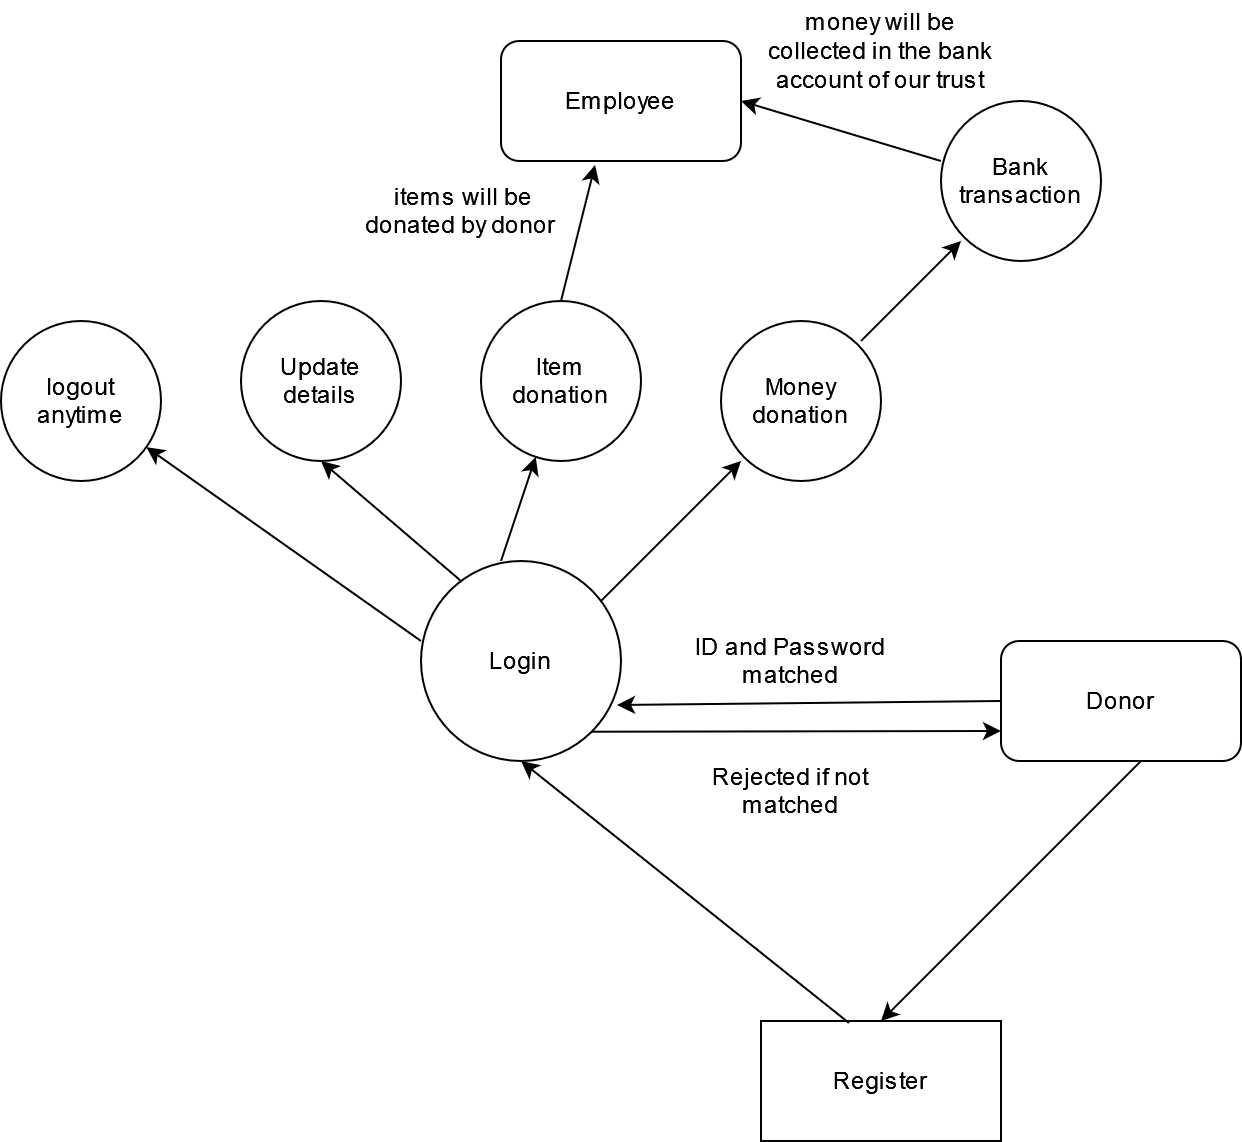

The diagram above was exported from draw.io. Its source (the exported page's mxGraphModel, read from the mxfile embedded in the PNG):
<mxGraphModel dx="1674" dy="741" grid="1" gridSize="10" guides="1" tooltips="1" connect="1" arrows="1" fold="1" page="1" pageScale="1" pageWidth="2500" pageHeight="2000" math="0" shadow="0">
  <root>
    <mxCell id="0" />
    <mxCell id="1" parent="0" />
    <mxCell id="5yNh8z0s7S4INSuU7GKE-1" value="Register" style="rounded=0;whiteSpace=wrap;html=1;" vertex="1" parent="1">
      <mxGeometry x="1010" y="930" width="120" height="60" as="geometry" />
    </mxCell>
    <mxCell id="5yNh8z0s7S4INSuU7GKE-3" value="Donor" style="rounded=1;whiteSpace=wrap;html=1;" vertex="1" parent="1">
      <mxGeometry x="1130" y="740" width="120" height="60" as="geometry" />
    </mxCell>
    <mxCell id="5yNh8z0s7S4INSuU7GKE-5" value="" style="endArrow=classic;html=1;rounded=0;exitX=0.367;exitY=0.017;exitDx=0;exitDy=0;exitPerimeter=0;entryX=0.5;entryY=1;entryDx=0;entryDy=0;entryPerimeter=0;" edge="1" parent="1" source="5yNh8z0s7S4INSuU7GKE-1" target="5yNh8z0s7S4INSuU7GKE-7">
      <mxGeometry width="50" height="50" relative="1" as="geometry">
        <mxPoint x="990" y="890" as="sourcePoint" />
        <mxPoint x="880" y="800" as="targetPoint" />
      </mxGeometry>
    </mxCell>
    <mxCell id="5yNh8z0s7S4INSuU7GKE-6" value="" style="endArrow=classic;html=1;rounded=0;entryX=0.98;entryY=0.72;entryDx=0;entryDy=0;entryPerimeter=0;" edge="1" parent="1" target="5yNh8z0s7S4INSuU7GKE-7">
      <mxGeometry width="50" height="50" relative="1" as="geometry">
        <mxPoint x="1130" y="770" as="sourcePoint" />
        <mxPoint x="940" y="770" as="targetPoint" />
      </mxGeometry>
    </mxCell>
    <mxCell id="5yNh8z0s7S4INSuU7GKE-7" value="Login" style="ellipse;whiteSpace=wrap;html=1;aspect=fixed;" vertex="1" parent="1">
      <mxGeometry x="840" y="700" width="100" height="100" as="geometry" />
    </mxCell>
    <mxCell id="5yNh8z0s7S4INSuU7GKE-9" value="" style="endArrow=classic;html=1;rounded=0;entryX=0;entryY=0.75;entryDx=0;entryDy=0;exitX=1;exitY=1;exitDx=0;exitDy=0;" edge="1" parent="1" source="5yNh8z0s7S4INSuU7GKE-7" target="5yNh8z0s7S4INSuU7GKE-3">
      <mxGeometry width="50" height="50" relative="1" as="geometry">
        <mxPoint x="920" y="785" as="sourcePoint" />
        <mxPoint x="1080" y="930" as="targetPoint" />
      </mxGeometry>
    </mxCell>
    <mxCell id="5yNh8z0s7S4INSuU7GKE-10" value="ID and Password matched" style="text;html=1;strokeColor=none;fillColor=none;align=center;verticalAlign=middle;whiteSpace=wrap;rounded=0;" vertex="1" parent="1">
      <mxGeometry x="970" y="735" width="110" height="30" as="geometry" />
    </mxCell>
    <mxCell id="5yNh8z0s7S4INSuU7GKE-11" value="Rejected if not matched" style="text;html=1;strokeColor=none;fillColor=none;align=center;verticalAlign=middle;whiteSpace=wrap;rounded=0;" vertex="1" parent="1">
      <mxGeometry x="970" y="800" width="110" height="30" as="geometry" />
    </mxCell>
    <mxCell id="5yNh8z0s7S4INSuU7GKE-13" value="" style="endArrow=classic;html=1;rounded=0;" edge="1" parent="1">
      <mxGeometry width="50" height="50" relative="1" as="geometry">
        <mxPoint x="1200" y="800" as="sourcePoint" />
        <mxPoint x="1070" y="930" as="targetPoint" />
      </mxGeometry>
    </mxCell>
    <mxCell id="5yNh8z0s7S4INSuU7GKE-14" value="" style="endArrow=classic;html=1;rounded=0;" edge="1" parent="1">
      <mxGeometry width="50" height="50" relative="1" as="geometry">
        <mxPoint x="930" y="720" as="sourcePoint" />
        <mxPoint x="1000" y="650" as="targetPoint" />
      </mxGeometry>
    </mxCell>
    <mxCell id="5yNh8z0s7S4INSuU7GKE-15" value="Money donation" style="ellipse;whiteSpace=wrap;html=1;aspect=fixed;" vertex="1" parent="1">
      <mxGeometry x="990" y="580" width="80" height="80" as="geometry" />
    </mxCell>
    <mxCell id="5yNh8z0s7S4INSuU7GKE-17" value="&lt;div&gt;Item &lt;br&gt;&lt;/div&gt;&lt;div&gt;donation&lt;/div&gt;" style="ellipse;whiteSpace=wrap;html=1;aspect=fixed;" vertex="1" parent="1">
      <mxGeometry x="870" y="570" width="80" height="80" as="geometry" />
    </mxCell>
    <mxCell id="5yNh8z0s7S4INSuU7GKE-18" value="" style="endArrow=classic;html=1;rounded=0;" edge="1" parent="1" target="5yNh8z0s7S4INSuU7GKE-17">
      <mxGeometry width="50" height="50" relative="1" as="geometry">
        <mxPoint x="880" y="700" as="sourcePoint" />
        <mxPoint x="790" y="620" as="targetPoint" />
      </mxGeometry>
    </mxCell>
    <mxCell id="5yNh8z0s7S4INSuU7GKE-19" value="" style="endArrow=classic;html=1;rounded=0;" edge="1" parent="1">
      <mxGeometry width="50" height="50" relative="1" as="geometry">
        <mxPoint x="1060" y="590" as="sourcePoint" />
        <mxPoint x="1110" y="540" as="targetPoint" />
      </mxGeometry>
    </mxCell>
    <mxCell id="5yNh8z0s7S4INSuU7GKE-20" value="Bank transaction" style="ellipse;whiteSpace=wrap;html=1;aspect=fixed;" vertex="1" parent="1">
      <mxGeometry x="1100" y="470" width="80" height="80" as="geometry" />
    </mxCell>
    <mxCell id="5yNh8z0s7S4INSuU7GKE-22" value="Employee" style="rounded=1;whiteSpace=wrap;html=1;" vertex="1" parent="1">
      <mxGeometry x="880" y="440" width="120" height="60" as="geometry" />
    </mxCell>
    <mxCell id="5yNh8z0s7S4INSuU7GKE-23" value="" style="endArrow=classic;html=1;rounded=0;entryX=0.392;entryY=1.033;entryDx=0;entryDy=0;entryPerimeter=0;" edge="1" parent="1" target="5yNh8z0s7S4INSuU7GKE-22">
      <mxGeometry width="50" height="50" relative="1" as="geometry">
        <mxPoint x="910" y="570" as="sourcePoint" />
        <mxPoint x="960" y="520" as="targetPoint" />
      </mxGeometry>
    </mxCell>
    <mxCell id="5yNh8z0s7S4INSuU7GKE-24" value="" style="endArrow=classic;html=1;rounded=0;exitX=0;exitY=0.375;exitDx=0;exitDy=0;exitPerimeter=0;entryX=1;entryY=0.5;entryDx=0;entryDy=0;" edge="1" parent="1" source="5yNh8z0s7S4INSuU7GKE-20" target="5yNh8z0s7S4INSuU7GKE-22">
      <mxGeometry width="50" height="50" relative="1" as="geometry">
        <mxPoint x="1500" y="720" as="sourcePoint" />
        <mxPoint x="1550" y="670" as="targetPoint" />
      </mxGeometry>
    </mxCell>
    <mxCell id="5yNh8z0s7S4INSuU7GKE-25" value="&amp;nbsp;items will be donated by donor" style="text;html=1;strokeColor=none;fillColor=none;align=center;verticalAlign=middle;whiteSpace=wrap;rounded=0;" vertex="1" parent="1">
      <mxGeometry x="800" y="510" width="120" height="30" as="geometry" />
    </mxCell>
    <mxCell id="5yNh8z0s7S4INSuU7GKE-26" value="money will be collected in the bank account of our trust" style="text;html=1;strokeColor=none;fillColor=none;align=center;verticalAlign=middle;whiteSpace=wrap;rounded=0;" vertex="1" parent="1">
      <mxGeometry x="1010" y="420" width="120" height="50" as="geometry" />
    </mxCell>
    <mxCell id="5yNh8z0s7S4INSuU7GKE-27" value="Update details" style="ellipse;whiteSpace=wrap;html=1;aspect=fixed;" vertex="1" parent="1">
      <mxGeometry x="750" y="570" width="80" height="80" as="geometry" />
    </mxCell>
    <mxCell id="5yNh8z0s7S4INSuU7GKE-28" value="logout anytime" style="ellipse;whiteSpace=wrap;html=1;aspect=fixed;" vertex="1" parent="1">
      <mxGeometry x="630" y="580" width="80" height="80" as="geometry" />
    </mxCell>
    <mxCell id="5yNh8z0s7S4INSuU7GKE-29" value="" style="endArrow=classic;html=1;rounded=0;exitX=0;exitY=0.4;exitDx=0;exitDy=0;exitPerimeter=0;" edge="1" parent="1" source="5yNh8z0s7S4INSuU7GKE-7" target="5yNh8z0s7S4INSuU7GKE-28">
      <mxGeometry width="50" height="50" relative="1" as="geometry">
        <mxPoint x="740" y="775" as="sourcePoint" />
        <mxPoint x="790" y="725" as="targetPoint" />
      </mxGeometry>
    </mxCell>
    <mxCell id="5yNh8z0s7S4INSuU7GKE-30" value="" style="endArrow=classic;html=1;rounded=0;entryX=0.5;entryY=1;entryDx=0;entryDy=0;" edge="1" parent="1" target="5yNh8z0s7S4INSuU7GKE-27">
      <mxGeometry width="50" height="50" relative="1" as="geometry">
        <mxPoint x="860" y="710" as="sourcePoint" />
        <mxPoint x="800" y="660" as="targetPoint" />
      </mxGeometry>
    </mxCell>
  </root>
</mxGraphModel>